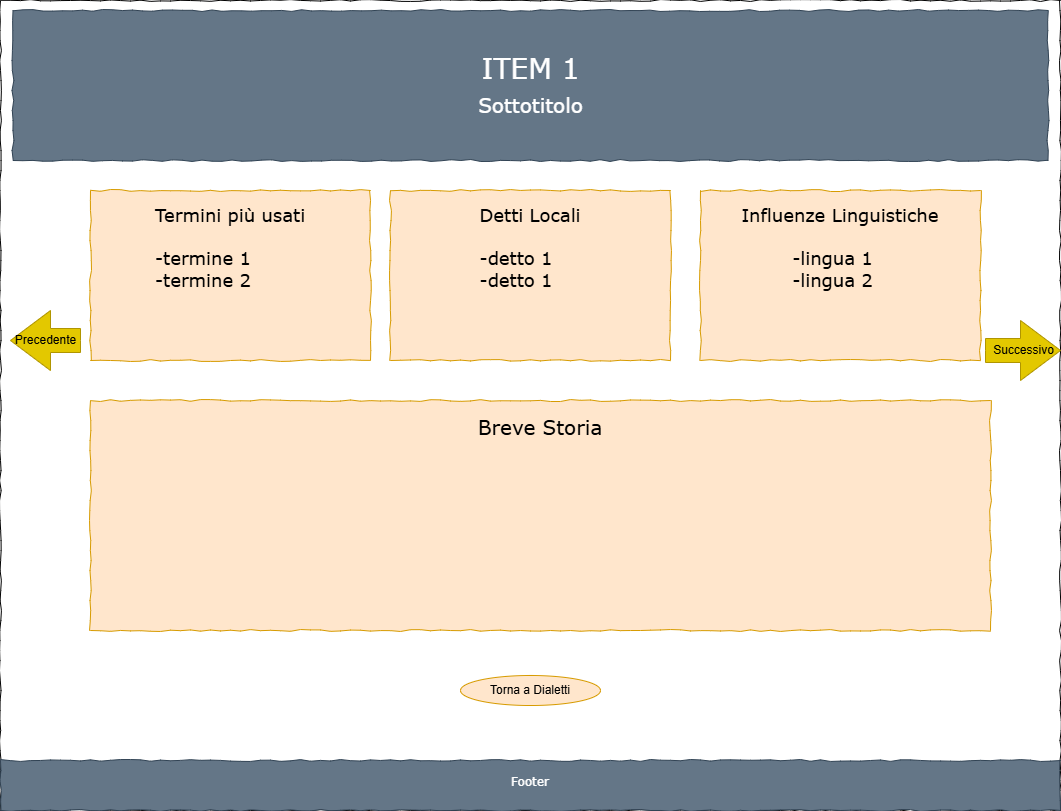

The diagram above was exported from draw.io. Its source (the exported page's mxGraphModel, read from the mxfile embedded in the PNG):
<mxGraphModel dx="1434" dy="738" grid="1" gridSize="10" guides="1" tooltips="1" connect="1" arrows="1" fold="1" page="1" pageScale="1" pageWidth="827" pageHeight="1169" math="0" shadow="0">
  <root>
    <mxCell id="0" />
    <mxCell id="1" parent="0" />
    <mxCell id="_NdlvhhLNg42cqGgw2Mj-1" value="" style="whiteSpace=wrap;html=1;rounded=0;shadow=0;labelBackgroundColor=none;strokeColor=#000000;strokeWidth=1;fillColor=none;fontFamily=Verdana;fontSize=12;fontColor=#000000;align=center;comic=1;" vertex="1" parent="1">
      <mxGeometry x="20" y="20" width="1060" height="810" as="geometry" />
    </mxCell>
    <mxCell id="_NdlvhhLNg42cqGgw2Mj-2" value="&lt;div&gt;ITEM 1&lt;/div&gt;&lt;div&gt;&lt;font style=&quot;font-size: 20px;&quot;&gt;Sottotitolo&lt;/font&gt;&lt;/div&gt;" style="whiteSpace=wrap;html=1;rounded=0;shadow=0;labelBackgroundColor=none;strokeWidth=1;fontFamily=Verdana;fontSize=28;align=center;comic=1;fillColor=#647687;strokeColor=#314354;fontColor=#ffffff;" vertex="1" parent="1">
      <mxGeometry x="32.5" y="30" width="1035" height="150" as="geometry" />
    </mxCell>
    <mxCell id="_NdlvhhLNg42cqGgw2Mj-5" value="&lt;div style=&quot;text-align: justify&quot;&gt;Footer&lt;/div&gt;" style="whiteSpace=wrap;html=1;rounded=0;shadow=0;labelBackgroundColor=none;strokeWidth=1;fillColor=#647687;fontFamily=Verdana;fontSize=12;align=center;verticalAlign=top;spacing=10;comic=1;fontColor=#ffffff;strokeColor=#314354;" vertex="1" parent="1">
      <mxGeometry x="20" y="780" width="1060" height="50" as="geometry" />
    </mxCell>
    <mxCell id="_NdlvhhLNg42cqGgw2Mj-15" value="&lt;div style=&quot;text-align: justify&quot;&gt;&lt;font style=&quot;font-size: 18px;&quot;&gt;Termini più usati&lt;/font&gt;&lt;/div&gt;&lt;div style=&quot;text-align: justify&quot;&gt;&lt;font style=&quot;font-size: 18px;&quot;&gt;&lt;br&gt;&lt;/font&gt;&lt;/div&gt;&lt;div style=&quot;text-align: justify&quot;&gt;&lt;font style=&quot;font-size: 18px;&quot;&gt;-termine 1&lt;/font&gt;&lt;/div&gt;&lt;div style=&quot;text-align: justify&quot;&gt;&lt;font style=&quot;font-size: 18px;&quot;&gt;-termine 2&lt;/font&gt;&lt;/div&gt;" style="whiteSpace=wrap;html=1;rounded=0;shadow=0;labelBackgroundColor=none;strokeWidth=1;fillColor=#ffe6cc;fontFamily=Verdana;fontSize=12;align=center;verticalAlign=top;spacing=10;comic=1;strokeColor=#d79b00;" vertex="1" parent="1">
      <mxGeometry x="110" y="210" width="280" height="170" as="geometry" />
    </mxCell>
    <mxCell id="_NdlvhhLNg42cqGgw2Mj-27" value="Torna a Dialetti" style="ellipse;whiteSpace=wrap;html=1;fillColor=#ffe6cc;strokeColor=#d79b00;" vertex="1" parent="1">
      <mxGeometry x="480" y="695" width="140" height="30" as="geometry" />
    </mxCell>
    <mxCell id="_NdlvhhLNg42cqGgw2Mj-30" value="&lt;div style=&quot;text-align: justify&quot;&gt;&lt;font style=&quot;font-size: 20px;&quot;&gt;Breve Storia&lt;/font&gt;&lt;/div&gt;" style="whiteSpace=wrap;html=1;rounded=0;shadow=0;labelBackgroundColor=none;strokeWidth=1;fillColor=#ffe6cc;fontFamily=Verdana;fontSize=12;align=center;verticalAlign=top;spacing=10;comic=1;strokeColor=#d79b00;" vertex="1" parent="1">
      <mxGeometry x="110" y="420" width="900" height="230" as="geometry" />
    </mxCell>
    <mxCell id="_NdlvhhLNg42cqGgw2Mj-31" value="Precedente" style="html=1;shadow=0;dashed=0;align=center;verticalAlign=middle;shape=mxgraph.arrows2.arrow;dy=0.6;dx=40;flipH=1;notch=0;fillColor=#e3c800;fontColor=#000000;strokeColor=#B09500;" vertex="1" parent="1">
      <mxGeometry x="30" y="330" width="70" height="60" as="geometry" />
    </mxCell>
    <mxCell id="_NdlvhhLNg42cqGgw2Mj-32" value="Successivo" style="html=1;shadow=0;dashed=0;align=center;verticalAlign=middle;shape=mxgraph.arrows2.arrow;dy=0.6;dx=40;notch=0;fillColor=#e3c800;fontColor=#000000;strokeColor=#B09500;" vertex="1" parent="1">
      <mxGeometry x="1005" y="340" width="75" height="60" as="geometry" />
    </mxCell>
    <mxCell id="_NdlvhhLNg42cqGgw2Mj-33" value="&lt;div style=&quot;text-align: justify&quot;&gt;&lt;span style=&quot;font-size: 18px;&quot;&gt;Detti Locali&lt;/span&gt;&lt;/div&gt;&lt;div style=&quot;text-align: justify&quot;&gt;&lt;span style=&quot;font-size: 18px;&quot;&gt;&lt;br&gt;&lt;/span&gt;&lt;/div&gt;&lt;div style=&quot;text-align: justify&quot;&gt;&lt;span style=&quot;font-size: 18px;&quot;&gt;-detto 1&lt;/span&gt;&lt;/div&gt;&lt;div style=&quot;text-align: justify&quot;&gt;&lt;span style=&quot;font-size: 18px;&quot;&gt;-detto 1&lt;/span&gt;&lt;/div&gt;" style="whiteSpace=wrap;html=1;rounded=0;shadow=0;labelBackgroundColor=none;strokeWidth=1;fillColor=#ffe6cc;fontFamily=Verdana;fontSize=12;align=center;verticalAlign=top;spacing=10;comic=1;strokeColor=#d79b00;" vertex="1" parent="1">
      <mxGeometry x="410" y="210" width="280" height="170" as="geometry" />
    </mxCell>
    <mxCell id="_NdlvhhLNg42cqGgw2Mj-34" value="&lt;div style=&quot;text-align: justify&quot;&gt;&lt;font style=&quot;font-size: 18px;&quot;&gt;Influenze Linguistiche&lt;/font&gt;&lt;/div&gt;&lt;div style=&quot;text-align: justify&quot;&gt;&lt;font style=&quot;font-size: 18px;&quot;&gt;&lt;br&gt;&lt;/font&gt;&lt;/div&gt;&lt;div style=&quot;text-align: justify&quot;&gt;&lt;font style=&quot;font-size: 18px;&quot;&gt;&lt;span style=&quot;white-space: pre;&quot;&gt;&#09;&lt;/span&gt;-lingua 1&lt;br&gt;&lt;/font&gt;&lt;/div&gt;&lt;div style=&quot;text-align: justify&quot;&gt;&lt;font style=&quot;font-size: 18px;&quot;&gt;&lt;span style=&quot;white-space: pre;&quot;&gt;&#09;&lt;/span&gt;-lingua 2&lt;/font&gt;&lt;br&gt;&lt;/div&gt;" style="whiteSpace=wrap;html=1;rounded=0;shadow=0;labelBackgroundColor=none;strokeWidth=1;fillColor=#ffe6cc;fontFamily=Verdana;fontSize=12;align=center;verticalAlign=top;spacing=10;comic=1;strokeColor=#d79b00;" vertex="1" parent="1">
      <mxGeometry x="720" y="210" width="280" height="170" as="geometry" />
    </mxCell>
  </root>
</mxGraphModel>